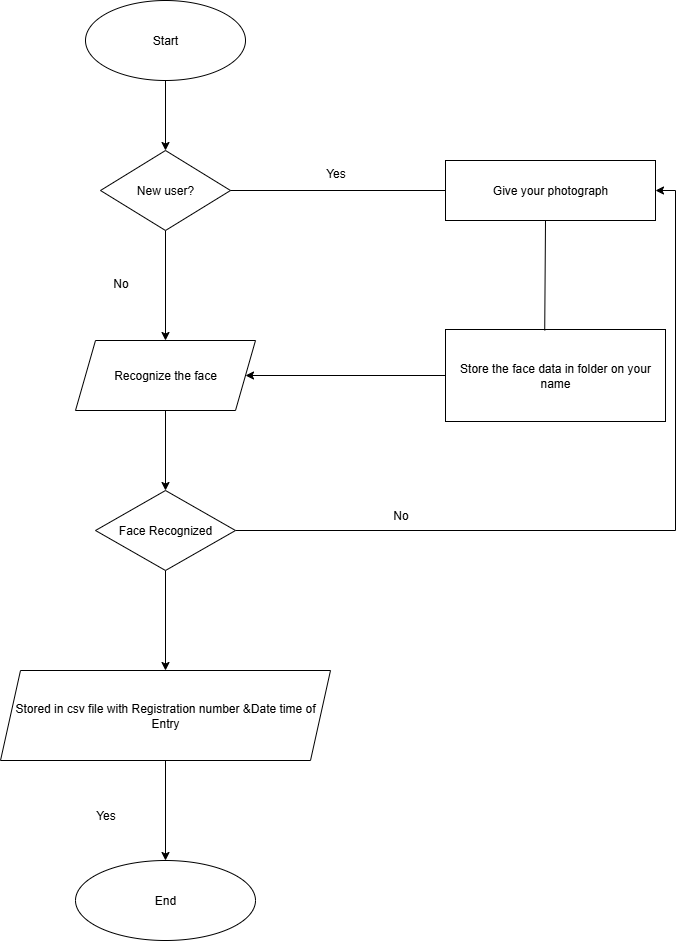

The diagram above was exported from draw.io. Its source (the exported page's mxGraphModel, read from the mxfile embedded in the PNG):
<mxGraphModel dx="1022" dy="562" grid="1" gridSize="10" guides="1" tooltips="1" connect="1" arrows="1" fold="1" page="1" pageScale="1" pageWidth="850" pageHeight="1100" math="0" shadow="0">
  <root>
    <mxCell id="0" />
    <mxCell id="1" parent="0" />
    <mxCell id="prgTCWd8l01Xjlr-wXiI-4" value="" style="edgeStyle=orthogonalEdgeStyle;rounded=0;orthogonalLoop=1;jettySize=auto;html=1;" edge="1" parent="1" source="prgTCWd8l01Xjlr-wXiI-1" target="prgTCWd8l01Xjlr-wXiI-2">
      <mxGeometry relative="1" as="geometry" />
    </mxCell>
    <mxCell id="prgTCWd8l01Xjlr-wXiI-1" value="Start" style="ellipse;whiteSpace=wrap;html=1;fillColor=light-dark(#FFFFFF,#3399FF);" vertex="1" parent="1">
      <mxGeometry x="130" y="50" width="160" height="80" as="geometry" />
    </mxCell>
    <mxCell id="prgTCWd8l01Xjlr-wXiI-6" value="" style="edgeStyle=orthogonalEdgeStyle;rounded=0;orthogonalLoop=1;jettySize=auto;html=1;" edge="1" parent="1" source="prgTCWd8l01Xjlr-wXiI-2" target="prgTCWd8l01Xjlr-wXiI-5">
      <mxGeometry relative="1" as="geometry" />
    </mxCell>
    <mxCell id="prgTCWd8l01Xjlr-wXiI-2" value="New user?" style="rhombus;whiteSpace=wrap;html=1;fillColor=light-dark(#FFFFFF,#CC0000);" vertex="1" parent="1">
      <mxGeometry x="145" y="200" width="130" height="80" as="geometry" />
    </mxCell>
    <mxCell id="prgTCWd8l01Xjlr-wXiI-9" value="" style="edgeStyle=orthogonalEdgeStyle;rounded=0;orthogonalLoop=1;jettySize=auto;html=1;" edge="1" parent="1" source="prgTCWd8l01Xjlr-wXiI-5" target="prgTCWd8l01Xjlr-wXiI-8">
      <mxGeometry relative="1" as="geometry" />
    </mxCell>
    <mxCell id="prgTCWd8l01Xjlr-wXiI-5" value="Recognize the face" style="shape=parallelogram;perimeter=parallelogramPerimeter;whiteSpace=wrap;html=1;fixedSize=1;fillColor=light-dark(#FFFFFF,#CC00CC);" vertex="1" parent="1">
      <mxGeometry x="120" y="390" width="180" height="70" as="geometry" />
    </mxCell>
    <mxCell id="prgTCWd8l01Xjlr-wXiI-12" value="" style="edgeStyle=orthogonalEdgeStyle;rounded=0;orthogonalLoop=1;jettySize=auto;html=1;" edge="1" parent="1" source="prgTCWd8l01Xjlr-wXiI-8" target="prgTCWd8l01Xjlr-wXiI-11">
      <mxGeometry relative="1" as="geometry" />
    </mxCell>
    <mxCell id="prgTCWd8l01Xjlr-wXiI-32" style="edgeStyle=orthogonalEdgeStyle;rounded=0;orthogonalLoop=1;jettySize=auto;html=1;entryX=1;entryY=0.5;entryDx=0;entryDy=0;" edge="1" parent="1" source="prgTCWd8l01Xjlr-wXiI-8" target="prgTCWd8l01Xjlr-wXiI-17">
      <mxGeometry relative="1" as="geometry" />
    </mxCell>
    <mxCell id="prgTCWd8l01Xjlr-wXiI-8" value="Face Recognized" style="rhombus;whiteSpace=wrap;html=1;fillColor=light-dark(#FFFFFF,#00FFFF);" vertex="1" parent="1">
      <mxGeometry x="140" y="540" width="140" height="80" as="geometry" />
    </mxCell>
    <mxCell id="prgTCWd8l01Xjlr-wXiI-10" value="No" style="text;html=1;align=center;verticalAlign=middle;resizable=0;points=[];autosize=1;strokeColor=none;fillColor=none;" vertex="1" parent="1">
      <mxGeometry x="145" y="318" width="40" height="30" as="geometry" />
    </mxCell>
    <mxCell id="prgTCWd8l01Xjlr-wXiI-15" value="" style="edgeStyle=orthogonalEdgeStyle;rounded=0;orthogonalLoop=1;jettySize=auto;html=1;" edge="1" parent="1" source="prgTCWd8l01Xjlr-wXiI-11" target="prgTCWd8l01Xjlr-wXiI-13">
      <mxGeometry relative="1" as="geometry" />
    </mxCell>
    <mxCell id="prgTCWd8l01Xjlr-wXiI-11" value="Stored in csv file with Registration number &amp;amp;Date time of Entry" style="shape=parallelogram;perimeter=parallelogramPerimeter;whiteSpace=wrap;html=1;fixedSize=1;fillColor=light-dark(#FFFFFF,#FF0000);" vertex="1" parent="1">
      <mxGeometry x="45" y="720" width="330" height="90" as="geometry" />
    </mxCell>
    <mxCell id="prgTCWd8l01Xjlr-wXiI-13" value="End" style="ellipse;whiteSpace=wrap;html=1;fillColor=light-dark(#FFFFFF,#000066);" vertex="1" parent="1">
      <mxGeometry x="120" y="910" width="180" height="80" as="geometry" />
    </mxCell>
    <mxCell id="prgTCWd8l01Xjlr-wXiI-16" value="Yes" style="text;html=1;align=center;verticalAlign=middle;resizable=0;points=[];autosize=1;strokeColor=none;fillColor=none;" vertex="1" parent="1">
      <mxGeometry x="130" y="850" width="40" height="30" as="geometry" />
    </mxCell>
    <mxCell id="prgTCWd8l01Xjlr-wXiI-17" value="Give your photograph" style="rounded=0;whiteSpace=wrap;html=1;fillColor=light-dark(#FFFFFF,#0066CC);" vertex="1" parent="1">
      <mxGeometry x="490" y="210" width="210" height="60" as="geometry" />
    </mxCell>
    <mxCell id="prgTCWd8l01Xjlr-wXiI-19" value="" style="endArrow=none;html=1;rounded=0;entryX=0;entryY=0.5;entryDx=0;entryDy=0;exitX=1;exitY=0.5;exitDx=0;exitDy=0;" edge="1" parent="1" source="prgTCWd8l01Xjlr-wXiI-2" target="prgTCWd8l01Xjlr-wXiI-17">
      <mxGeometry width="50" height="50" relative="1" as="geometry">
        <mxPoint x="270" y="250" as="sourcePoint" />
        <mxPoint x="320" y="200" as="targetPoint" />
      </mxGeometry>
    </mxCell>
    <mxCell id="prgTCWd8l01Xjlr-wXiI-20" value="Store the face data in folder on your name" style="rounded=0;whiteSpace=wrap;html=1;fillColor=light-dark(#FFFFFF,#FF3399);" vertex="1" parent="1">
      <mxGeometry x="490" y="379" width="220" height="92" as="geometry" />
    </mxCell>
    <mxCell id="prgTCWd8l01Xjlr-wXiI-22" value="" style="endArrow=none;html=1;rounded=0;exitX=0.451;exitY=0.011;exitDx=0;exitDy=0;exitPerimeter=0;" edge="1" parent="1" source="prgTCWd8l01Xjlr-wXiI-20">
      <mxGeometry width="50" height="50" relative="1" as="geometry">
        <mxPoint x="540" y="320" as="sourcePoint" />
        <mxPoint x="590" y="270" as="targetPoint" />
      </mxGeometry>
    </mxCell>
    <mxCell id="prgTCWd8l01Xjlr-wXiI-26" value="" style="endArrow=classic;html=1;rounded=0;exitX=0;exitY=0.5;exitDx=0;exitDy=0;entryX=1;entryY=0.5;entryDx=0;entryDy=0;" edge="1" parent="1" source="prgTCWd8l01Xjlr-wXiI-20" target="prgTCWd8l01Xjlr-wXiI-5">
      <mxGeometry width="50" height="50" relative="1" as="geometry">
        <mxPoint x="240" y="480" as="sourcePoint" />
        <mxPoint x="290" y="430" as="targetPoint" />
      </mxGeometry>
    </mxCell>
    <mxCell id="prgTCWd8l01Xjlr-wXiI-28" value="Yes" style="text;html=1;align=center;verticalAlign=middle;resizable=0;points=[];autosize=1;strokeColor=none;fillColor=none;" vertex="1" parent="1">
      <mxGeometry x="360" y="208" width="40" height="30" as="geometry" />
    </mxCell>
    <mxCell id="prgTCWd8l01Xjlr-wXiI-34" value="No" style="text;html=1;align=center;verticalAlign=middle;resizable=0;points=[];autosize=1;strokeColor=none;fillColor=none;" vertex="1" parent="1">
      <mxGeometry x="425" y="550" width="40" height="30" as="geometry" />
    </mxCell>
  </root>
</mxGraphModel>